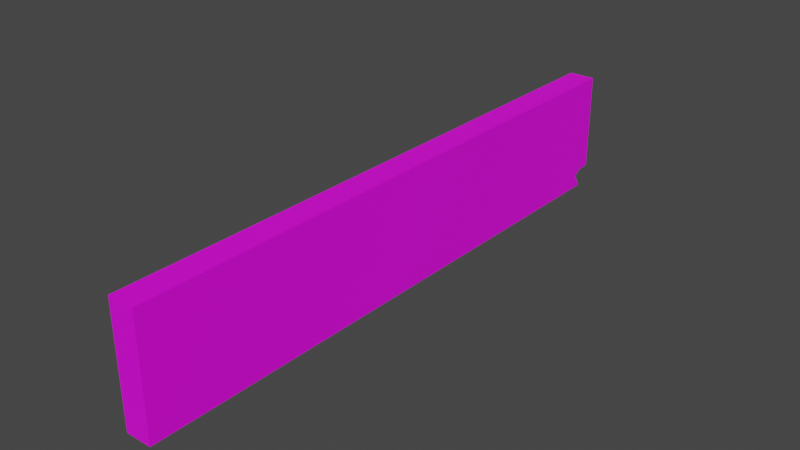 # Source: wallWithHole.blend  (saved by Blender 3.6.11; exported with 4.5.12 LTS)
import bpy
from mathutils import Matrix  # noqa: F401  (used for matrix-valued properties, if any)

bpy.ops.wm.read_factory_settings(use_empty=True)
scene = bpy.context.scene
scene.name = 'Scene'

# ---- collections
col_collection = bpy.data.collections.new('Collection'); scene.collection.children.link(col_collection)

# ---- images (referenced by path relative to the original .blend; pixels are not part of the script)
import os
ASSET_DIR = os.environ.get("B2B_ASSET_DIR", "")  # directory of the original .blend (textures are referenced by path, not embedded)
HERE = os.path.dirname(os.path.abspath(__file__))  # packed textures are extracted next to this script under _unpacked/

def load_image(name, relpath, width, height, colorspace="sRGB"):
    """Load a texture the original file referenced (path relative to the .blend, or extracted next to this script)."""
    p = next((c for c in (os.path.join(HERE, relpath), os.path.join(ASSET_DIR, relpath)) if relpath and os.path.exists(c)), "")
    if p:
        img = bpy.data.images.load(p, check_existing=True)
        img.name = name
    else:  # same state as the original file: an image datablock whose file is absent (Cycles renders it pink)
        img = bpy.data.images.new(name, width, height)
        img.source = "FILE"
        img.filepath = "//" + (relpath or name)
    img.colorspace_settings.name = colorspace
    return img
img_old_brick_wall_spec_png = load_image('Old_Brick_Wall_Spec.png', 'Old_Brick_Wall_Spec.png', 1024, 1024, 'sRGB')

# ---- materials (node trees are filled in below, after node groups)
mat_material_001 = bpy.data.materials.new('Material.001')
mat_material_001.use_transparent_shadow = False
mat_material = bpy.data.materials.new('Material')
mat_material.use_transparent_shadow = False

# ---- material node trees
mat_material_001.use_nodes = True; mat_material_001.node_tree.nodes.clear()
_N = mat_material_001.node_tree.nodes; _L = mat_material_001.node_tree.links
n0 = _N.new('ShaderNodeBsdfPrincipled'); n0.name = 'Principled BSDF'; n0.location = (10, 300)
n0.distribution = 'GGX'
n0.subsurface_method = 'RANDOM_WALK_SKIN'
n0.inputs[3].default_value = 1.45
n0.inputs[27].default_value = (0.0, 0.0, 0.0, 1.0)
n0.inputs[28].default_value = 1.0
n1 = _N.new('ShaderNodeOutputMaterial'); n1.name = 'Material Output'; n1.location = (300, 300)
n2 = _N.new('ShaderNodeTexImage'); n2.name = 'Image Texture'; n2.location = (-280, 280)
n2.image = img_old_brick_wall_spec_png
_L.new(n0.outputs[0], n1.inputs[0])
_L.new(n2.outputs[0], n0.inputs[0])
n1.is_active_output = True
mat_material.use_nodes = True; mat_material.node_tree.nodes.clear()
_N = mat_material.node_tree.nodes; _L = mat_material.node_tree.links
n0 = _N.new('ShaderNodeBsdfPrincipled'); n0.name = 'Principled BSDF'; n0.location = (10, 300)
n0.distribution = 'GGX'
n0.subsurface_method = 'RANDOM_WALK_SKIN'
n0.inputs[1].default_value = 0.252
n0.inputs[2].default_value = 1.0
n0.inputs[3].default_value = 1.45
n0.inputs[8].default_value = 1.0
n0.inputs[9].default_value = (3.2, 0.2, 0.1)
n0.inputs[10].default_value = 0.07874
n0.inputs[11].default_value = 1.224
n0.inputs[13].default_value = 0.0
n0.inputs[27].default_value = (0.0, 0.0, 0.0, 1.0)
n0.inputs[28].default_value = 4.1
n1 = _N.new('ShaderNodeOutputMaterial'); n1.name = 'Material Output'; n1.location = (300, 300)
n2 = _N.new('ShaderNodeTexImage'); n2.name = 'Image Texture'; n2.location = (-190, 280)
n2.image = img_old_brick_wall_spec_png
n3 = _N.new('ShaderNodeMix'); n3.name = 'Mix'; n3.location = (-160, 180)
n3.data_type = 'RGBA'
n3.inputs[0].default_value = 0.07874
n3.inputs[7].default_value = (1.0, 0.003041, 0.005321, 1.0)
_L.new(n0.outputs[0], n1.inputs[0])
_L.new(n2.outputs[0], n3.inputs[6])
_L.new(n3.outputs[2], n0.inputs[0])
n1.is_active_output = True

# ---- world
world_world = bpy.data.worlds.new('World'); scene.world = world_world
world_world.use_nodes = True; world_world.node_tree.nodes.clear()
_N = world_world.node_tree.nodes; _L = world_world.node_tree.links
n0 = _N.new('ShaderNodeOutputWorld'); n0.name = 'World Output'; n0.location = (300, 300)
n1 = _N.new('ShaderNodeBackground'); n1.name = 'Background'; n1.location = (10, 300)
n1.inputs[0].default_value = (0.05088, 0.05088, 0.05088, 1.0)
_L.new(n1.outputs[0], n0.inputs[0])
n0.is_active_output = True
world_world.color = (0.05088, 0.05088, 0.05088)
world_world.use_sun_shadow = False
world_world.sun_shadow_jitter_overblur = 0.0

# ---- meshes
me_cube_001 = bpy.data.meshes.new('Cube.001')
me_cube_001.from_pydata([(-1.0, -22.62, 0.03084), (-1.0, -22.62, 17.9), (-1.0, 22.62, 17.9), (1.0, -22.62, 0.03084), (1.0, -22.62, 17.9), (1.0, 22.62, 17.9), (-1.0, 21.61, 0.03084), (-1.0, 22.62, 2.974), (-1.0, 21.63, 2.759), (-1.0, 21.09, 2.043), (1.0, 21.61, 0.03084), (1.0, 22.63, 2.981), (1.0, 21.63, 2.77), (1.0, 21.09, 2.039)], [], [(0, 1, 2, 7, 8, 9, 6), (11, 7, 2, 5), (3, 4, 1, 0), (5, 2, 1, 4), (10, 13, 12, 11, 5, 4, 3), (6, 10, 3, 0), (11, 12, 8, 7), (9, 8, 12, 13), (6, 9, 13, 10)])
me_cube_001.polygons.foreach_set('material_index', [0, 0, 0, 0, 0, 0, 1, 1, 1])
_uv = me_cube_001.uv_layers.new(name='UVMap')
_uv.uv.foreach_set('vector', [9.935, -0.6062, 9.883, 3.676, -6.469, 3.589, -6.426, 0.01198, -6.065, -0.03761, -5.868, -0.208, -6.05, -0.6913, 0.6661, 0.05135, 1.389, 0.05359, 1.346, 3.631, 0.6228, 3.627, -0.04818, -0.6594, -0.1, 3.623, -0.8229, 3.619, -0.771, -0.6632, 8.487, -0.3817, 8.481, 0.09763, -7.872, 0.01056, -7.866, -0.4687, 8.124, -0.6159, 7.93, -0.1356, 8.122, 0.04069, 8.482, 0.09297, 8.438, 3.669, -7.915, 3.581, -7.863, -0.701, 8.131, -1.342, 8.127, -0.8629, -7.86, -0.948, -7.854, -1.427, 0.8762, 0.7833, 0.8437, 0.2875, 0.146, 0.25, 0.1202, 0.7966, 0.2715, 0.2523, 0.276, 0.7255, 0.7399, 0.7355, 0.7364, 0.2636, 0.05249, 0.1109, 0.08434, 0.9577, 0.9918, 0.9327, 0.9999, 0.08885])
me_cube_001.materials.append(mat_material_001)
me_cube_001.materials.append(mat_material)
me_cube_001.update()

# ---- objects
ob_cube = bpy.data.objects.new('Cube', me_cube_001)

# ---- transforms, parenting, visibility, modifiers, constraints
ob_cube.location = (0.0, 0.0, 0.0)
ob_cube.scale = (1.0, 1.0, 0.5)

# ---- collection membership
col_collection.objects.link(ob_cube)

# ---- scene / render settings (as saved in the file)
scene.frame_start = 1; scene.frame_end = 250; scene.frame_set(1)
scene.render.engine = 'BLENDER_EEVEE_NEXT'
scene.cycles.sampling_pattern = 'TABULATED_SOBOL'
scene.view_settings.view_transform = 'Filmic'
bpy.context.view_layer.update()

# ---- added for rendering (the .blend has no active camera and no usable light): camera, sun
cam_auto = bpy.data.cameras.new('AutoCamera')
cam_auto.lens = 50.0
cam_auto.sensor_width = 36.0
cam_auto.clip_end = 1000.0
ob_auto_camera = bpy.data.objects.new('AutoCamera', cam_auto)
scene.collection.objects.link(ob_auto_camera)
ob_auto_camera.location = (42.7156, -51.2569, 38.6553)
ob_auto_camera.rotation_euler = (1.09748, -7.21219e-08, 0.694738)
scene.camera = ob_auto_camera
light_auto_sun = bpy.data.lights.new('AutoSun', 'SUN')
light_auto_sun.energy = 3.0
light_auto_sun.angle = 0.0523599
ob_auto_sun = bpy.data.objects.new('AutoSun', light_auto_sun)
scene.collection.objects.link(ob_auto_sun)
ob_auto_sun.rotation_euler = (0.872665, 0.174533, 0.523599)
bpy.context.view_layer.update()
